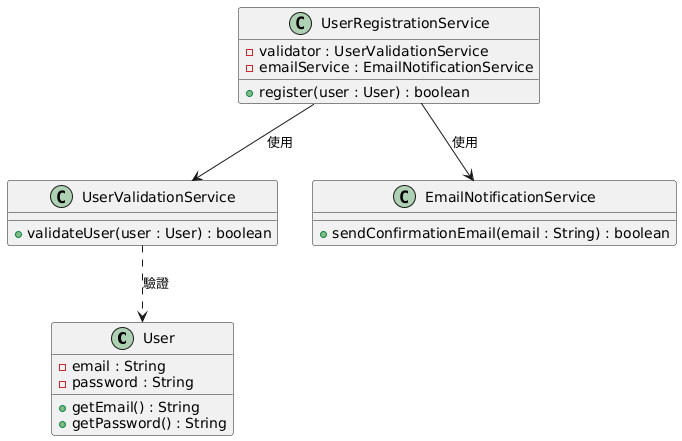

The diagram above was rendered by PlantUML. Its source (embedded in the PNG):
@startuml
class User {
  - email : String
  - password : String
  + getEmail() : String
  + getPassword() : String
}

class UserValidationService {
  + validateUser(user : User) : boolean
}

class UserRegistrationService {
  - validator : UserValidationService
  - emailService : EmailNotificationService
  + register(user : User) : boolean
}

class EmailNotificationService {
  + sendConfirmationEmail(email : String) : boolean
}

UserRegistrationService --> UserValidationService : 使用
UserRegistrationService --> EmailNotificationService : 使用
UserValidationService ..> User : 驗證
@enduml